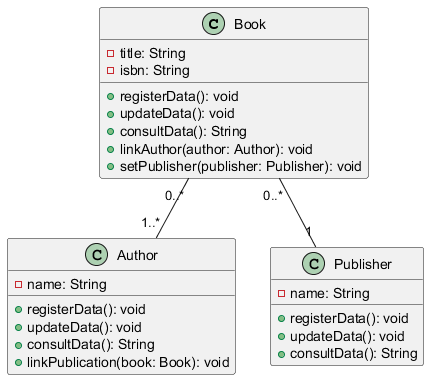

The diagram above was rendered by PlantUML. Its source (embedded in the PNG):
@startuml

class Book {
  - title: String
  - isbn: String
  + registerData(): void
  + updateData(): void
  + consultData(): String
  + linkAuthor(author: Author): void
  + setPublisher(publisher: Publisher): void
}

class Author {
  - name: String
  + registerData(): void
  + updateData(): void
  + consultData(): String
  + linkPublication(book: Book): void
}

class Publisher {
  - name: String
  + registerData(): void
  + updateData(): void
  + consultData(): String
}

Book "0..*" -- "1..*" Author
Book "0..*" -- "1" Publisher

@enduml